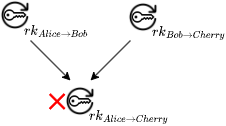

The diagram above was exported from draw.io. Its source (the exported page's mxGraphModel, read from the mxfile embedded in the PNG):
<mxGraphModel dx="1195" dy="648" grid="1" gridSize="10" guides="1" tooltips="1" connect="1" arrows="1" fold="1" page="1" pageScale="1" pageWidth="827" pageHeight="1169" math="1" shadow="0">
  <root>
    <mxCell id="0" />
    <mxCell id="1" parent="0" />
    <mxCell id="2" value="" style="group;labelPosition=center;verticalLabelPosition=middle;align=center;verticalAlign=middle;spacingBottom=0;spacingTop=0;spacing=1;fontSize=5;" vertex="1" connectable="0" parent="1">
      <mxGeometry x="388" y="802" width="30" height="30" as="geometry" />
    </mxCell>
    <mxCell id="3" value="" style="shape=image;html=1;verticalAlign=top;verticalLabelPosition=bottom;labelBackgroundColor=#ffffff;imageAspect=0;aspect=fixed;image=https://cdn1.iconfinder.com/data/icons/bootstrap-vol-3/16/key-128.png" vertex="1" parent="2">
      <mxGeometry x="3.7500000000000004" y="3.7500000000000004" width="22.5" height="22.5" as="geometry" />
    </mxCell>
    <mxCell id="4" value="$$rk_{Bob\rightarrow Cherry}$$" style="shape=image;verticalAlign=middle;verticalLabelPosition=middle;labelBackgroundColor=none;imageAspect=0;aspect=fixed;image=https://cdn1.iconfinder.com/data/icons/iconoir-vol-3/24/refresh-128.png;labelPosition=right;align=left;horizontal=1;spacingTop=34;spacingBottom=4;html=1;spacing=-6;fontSize=2;" vertex="1" parent="2">
      <mxGeometry width="30.000000000000004" height="30.000000000000004" as="geometry" />
    </mxCell>
    <mxCell id="5" value="" style="group;labelPosition=center;verticalLabelPosition=middle;align=center;verticalAlign=middle;spacingBottom=0;spacingTop=0;spacing=1;fontSize=5;" vertex="1" connectable="0" parent="1">
      <mxGeometry x="260" y="800" width="30" height="30" as="geometry" />
    </mxCell>
    <mxCell id="6" value="" style="shape=image;html=1;verticalAlign=top;verticalLabelPosition=bottom;labelBackgroundColor=#ffffff;imageAspect=0;aspect=fixed;image=https://cdn1.iconfinder.com/data/icons/bootstrap-vol-3/16/key-128.png" vertex="1" parent="5">
      <mxGeometry x="3.7500000000000004" y="3.7500000000000004" width="22.5" height="22.5" as="geometry" />
    </mxCell>
    <mxCell id="7" value="$$rk_{Alice\rightarrow Bob}$$" style="shape=image;verticalAlign=middle;verticalLabelPosition=middle;labelBackgroundColor=none;imageAspect=0;aspect=fixed;image=https://cdn1.iconfinder.com/data/icons/iconoir-vol-3/24/refresh-128.png;labelPosition=right;align=left;horizontal=1;spacingTop=34;spacingBottom=4;html=1;spacing=-6;fontSize=2;" vertex="1" parent="5">
      <mxGeometry width="30.000000000000004" height="30.000000000000004" as="geometry" />
    </mxCell>
    <mxCell id="8" value="" style="endArrow=classic;html=1;rounded=0;" edge="1" parent="1">
      <mxGeometry width="50" height="50" relative="1" as="geometry">
        <mxPoint x="390" y="840" as="sourcePoint" />
        <mxPoint x="350" y="880" as="targetPoint" />
      </mxGeometry>
    </mxCell>
    <mxCell id="9" value="" style="endArrow=classic;html=1;rounded=0;" edge="1" parent="1">
      <mxGeometry width="50" height="50" relative="1" as="geometry">
        <mxPoint x="290" y="840" as="sourcePoint" />
        <mxPoint x="330" y="880" as="targetPoint" />
      </mxGeometry>
    </mxCell>
    <mxCell id="10" value="" style="group;labelPosition=center;verticalLabelPosition=middle;align=center;verticalAlign=middle;spacingBottom=0;spacingTop=0;spacing=1;fontSize=5;" vertex="1" connectable="0" parent="1">
      <mxGeometry x="325" y="886" width="30" height="30" as="geometry" />
    </mxCell>
    <mxCell id="11" value="" style="shape=image;html=1;verticalAlign=top;verticalLabelPosition=bottom;labelBackgroundColor=#ffffff;imageAspect=0;aspect=fixed;image=https://cdn1.iconfinder.com/data/icons/bootstrap-vol-3/16/key-128.png" vertex="1" parent="10">
      <mxGeometry x="3.7500000000000004" y="3.7500000000000004" width="22.5" height="22.5" as="geometry" />
    </mxCell>
    <mxCell id="12" value="$$rk_{Alice\rightarrow Cherry}$$" style="shape=image;verticalAlign=middle;verticalLabelPosition=middle;labelBackgroundColor=none;imageAspect=0;aspect=fixed;image=https://cdn1.iconfinder.com/data/icons/iconoir-vol-3/24/refresh-128.png;labelPosition=right;align=left;horizontal=1;spacingTop=34;spacingBottom=4;html=1;spacing=-6;fontSize=2;" vertex="1" parent="10">
      <mxGeometry width="30.000000000000004" height="30.000000000000004" as="geometry" />
    </mxCell>
    <mxCell id="13" value="" style="shape=mxgraph.mockup.markup.redX;fillColor=#ff0000;html=1;shadow=0;whiteSpace=wrap;strokeColor=none;" vertex="1" parent="1">
      <mxGeometry x="308.33" y="892.6600000000001" width="16.67" height="16.67" as="geometry" />
    </mxCell>
  </root>
</mxGraphModel>